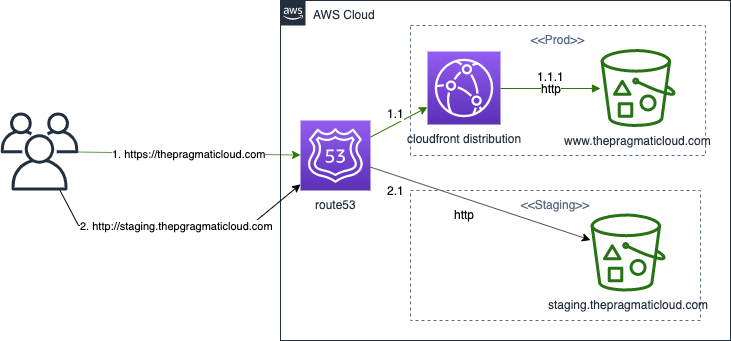

The diagram above was exported from draw.io. Its source (the exported page's mxGraphModel, read from the mxfile embedded in the PNG):
<mxGraphModel dx="1412" dy="708" grid="1" gridSize="10" guides="1" tooltips="1" connect="1" arrows="1" fold="1" page="1" pageScale="1" pageWidth="850" pageHeight="1100" math="0" shadow="0">
  <root>
    <mxCell id="0" />
    <mxCell id="1" parent="0" />
    <mxCell id="QOyWZN28w0eLThbAqo36-29" value="1. https://thepragmaticloud.com" style="edgeStyle=none;rounded=0;orthogonalLoop=1;jettySize=auto;html=1;fillColor=#60a917;strokeColor=#2D7600;" edge="1" parent="1" source="QOyWZN28w0eLThbAqo36-13" target="QOyWZN28w0eLThbAqo36-15">
      <mxGeometry relative="1" as="geometry">
        <mxPoint x="170" y="270" as="sourcePoint" />
      </mxGeometry>
    </mxCell>
    <mxCell id="QOyWZN28w0eLThbAqo36-9" value="AWS Cloud" style="points=[[0,0],[0.25,0],[0.5,0],[0.75,0],[1,0],[1,0.25],[1,0.5],[1,0.75],[1,1],[0.75,1],[0.5,1],[0.25,1],[0,1],[0,0.75],[0,0.5],[0,0.25]];outlineConnect=0;gradientColor=none;html=1;whiteSpace=wrap;fontSize=12;fontStyle=0;shape=mxgraph.aws4.group;grIcon=mxgraph.aws4.group_aws_cloud_alt;strokeColor=#232F3E;fillColor=none;verticalAlign=top;align=left;spacingLeft=30;fontColor=#232F3E;dashed=0;" vertex="1" parent="1">
      <mxGeometry x="310" y="115" width="450" height="340" as="geometry" />
    </mxCell>
    <mxCell id="QOyWZN28w0eLThbAqo36-39" value="2. http://staging.thepgragmaticloud.com" style="edgeStyle=none;rounded=0;orthogonalLoop=1;jettySize=auto;html=1;" edge="1" parent="1" source="QOyWZN28w0eLThbAqo36-13" target="QOyWZN28w0eLThbAqo36-15">
      <mxGeometry relative="1" as="geometry">
        <mxPoint x="230" y="410" as="targetPoint" />
        <Array as="points">
          <mxPoint x="108" y="340" />
          <mxPoint x="280" y="340" />
        </Array>
      </mxGeometry>
    </mxCell>
    <mxCell id="QOyWZN28w0eLThbAqo36-13" value="" style="outlineConnect=0;fontColor=#232F3E;gradientColor=none;fillColor=#232F3E;strokeColor=none;dashed=0;verticalLabelPosition=bottom;verticalAlign=top;align=center;html=1;fontSize=12;fontStyle=0;aspect=fixed;pointerEvents=1;shape=mxgraph.aws4.users;" vertex="1" parent="1">
      <mxGeometry x="30" y="227" width="78" height="78" as="geometry" />
    </mxCell>
    <mxCell id="QOyWZN28w0eLThbAqo36-28" style="edgeStyle=none;rounded=0;orthogonalLoop=1;jettySize=auto;html=1;fillColor=#60a917;strokeColor=#2D7600;" edge="1" parent="1" source="QOyWZN28w0eLThbAqo36-15" target="QOyWZN28w0eLThbAqo36-18">
      <mxGeometry relative="1" as="geometry" />
    </mxCell>
    <mxCell id="QOyWZN28w0eLThbAqo36-37" value="1.1" style="text;html=1;resizable=0;points=[];align=center;verticalAlign=middle;labelBackgroundColor=#ffffff;" vertex="1" connectable="0" parent="QOyWZN28w0eLThbAqo36-28">
      <mxGeometry x="-0.2128" y="1" relative="1" as="geometry">
        <mxPoint x="3.5" y="-12" as="offset" />
      </mxGeometry>
    </mxCell>
    <mxCell id="QOyWZN28w0eLThbAqo36-32" style="edgeStyle=none;rounded=0;orthogonalLoop=1;jettySize=auto;html=1;" edge="1" parent="1" source="QOyWZN28w0eLThbAqo36-15" target="QOyWZN28w0eLThbAqo36-31">
      <mxGeometry relative="1" as="geometry" />
    </mxCell>
    <mxCell id="QOyWZN28w0eLThbAqo36-40" value="2.1" style="text;html=1;resizable=0;points=[];align=center;verticalAlign=middle;labelBackgroundColor=#ffffff;" vertex="1" connectable="0" parent="QOyWZN28w0eLThbAqo36-32">
      <mxGeometry x="-0.7479" y="1" relative="1" as="geometry">
        <mxPoint x="-3" y="15" as="offset" />
      </mxGeometry>
    </mxCell>
    <mxCell id="QOyWZN28w0eLThbAqo36-41" value="http" style="text;html=1;resizable=0;points=[];align=center;verticalAlign=middle;labelBackgroundColor=#ffffff;" vertex="1" connectable="0" parent="QOyWZN28w0eLThbAqo36-32">
      <mxGeometry x="-0.5978" y="2" relative="1" as="geometry">
        <mxPoint x="48.5" y="33.5" as="offset" />
      </mxGeometry>
    </mxCell>
    <mxCell id="QOyWZN28w0eLThbAqo36-15" value="route53" style="outlineConnect=0;fontColor=#232F3E;gradientColor=#945DF2;gradientDirection=north;fillColor=#5A30B5;strokeColor=#ffffff;dashed=0;verticalLabelPosition=bottom;verticalAlign=top;align=center;html=1;fontSize=12;fontStyle=0;aspect=fixed;shape=mxgraph.aws4.resourceIcon;resIcon=mxgraph.aws4.route_53;" vertex="1" parent="1">
      <mxGeometry x="330" y="235" width="70" height="70" as="geometry" />
    </mxCell>
    <mxCell id="QOyWZN28w0eLThbAqo36-16" value="&lt;&lt;Prod&gt;&gt;" style="fillColor=none;strokeColor=#5A6C86;dashed=1;verticalAlign=top;fontStyle=0;fontColor=#5A6C86;" vertex="1" parent="1">
      <mxGeometry x="440" y="140" width="295" height="130" as="geometry" />
    </mxCell>
    <mxCell id="QOyWZN28w0eLThbAqo36-18" value="cloudfront distribution" style="outlineConnect=0;fontColor=#232F3E;gradientColor=#945DF2;gradientDirection=north;fillColor=#5A30B5;strokeColor=#ffffff;dashed=0;verticalLabelPosition=bottom;verticalAlign=top;align=center;html=1;fontSize=12;fontStyle=0;aspect=fixed;shape=mxgraph.aws4.resourceIcon;resIcon=mxgraph.aws4.cloudfront;" vertex="1" parent="1">
      <mxGeometry x="457" y="166" width="73" height="73" as="geometry" />
    </mxCell>
    <mxCell id="QOyWZN28w0eLThbAqo36-19" value="&lt;&lt;Staging&gt;&gt;" style="fillColor=none;strokeColor=#5A6C86;dashed=1;verticalAlign=top;fontStyle=0;fontColor=#5A6C86;" vertex="1" parent="1">
      <mxGeometry x="440" y="305" width="290" height="130" as="geometry" />
    </mxCell>
    <mxCell id="QOyWZN28w0eLThbAqo36-21" value="www.thepragmaticloud.com" style="outlineConnect=0;fontColor=#232F3E;gradientColor=none;fillColor=#277116;strokeColor=none;dashed=0;verticalLabelPosition=bottom;verticalAlign=top;align=center;html=1;fontSize=12;fontStyle=0;aspect=fixed;pointerEvents=1;shape=mxgraph.aws4.bucket_with_objects;" vertex="1" parent="1">
      <mxGeometry x="630" y="163.5" width="75" height="78" as="geometry" />
    </mxCell>
    <mxCell id="QOyWZN28w0eLThbAqo36-24" value="" style="edgeStyle=orthogonalEdgeStyle;html=1;endArrow=block;elbow=vertical;startArrow=none;endFill=1;strokeColor=#2D7600;rounded=0;fillColor=#60a917;" edge="1" parent="1" source="QOyWZN28w0eLThbAqo36-18" target="QOyWZN28w0eLThbAqo36-21">
      <mxGeometry width="100" relative="1" as="geometry">
        <mxPoint x="40" y="480" as="sourcePoint" />
        <mxPoint x="140" y="480" as="targetPoint" />
      </mxGeometry>
    </mxCell>
    <mxCell id="QOyWZN28w0eLThbAqo36-25" value="http" style="text;html=1;resizable=0;points=[];align=center;verticalAlign=middle;labelBackgroundColor=#ffffff;" vertex="1" connectable="0" parent="QOyWZN28w0eLThbAqo36-24">
      <mxGeometry x="0.14" relative="1" as="geometry">
        <mxPoint x="-7" y="-0.5" as="offset" />
      </mxGeometry>
    </mxCell>
    <mxCell id="QOyWZN28w0eLThbAqo36-38" value="1.1.1" style="text;html=1;resizable=0;points=[];align=center;verticalAlign=middle;labelBackgroundColor=#ffffff;" vertex="1" connectable="0" parent="QOyWZN28w0eLThbAqo36-24">
      <mxGeometry y="-10" relative="1" as="geometry">
        <mxPoint y="-23" as="offset" />
      </mxGeometry>
    </mxCell>
    <mxCell id="QOyWZN28w0eLThbAqo36-31" value="staging.thepragmaticloud.com" style="outlineConnect=0;fontColor=#232F3E;gradientColor=none;fillColor=#277116;strokeColor=none;dashed=0;verticalLabelPosition=bottom;verticalAlign=top;align=center;html=1;fontSize=12;fontStyle=0;aspect=fixed;pointerEvents=1;shape=mxgraph.aws4.bucket_with_objects;" vertex="1" parent="1">
      <mxGeometry x="620" y="328" width="75" height="78" as="geometry" />
    </mxCell>
  </root>
</mxGraphModel>